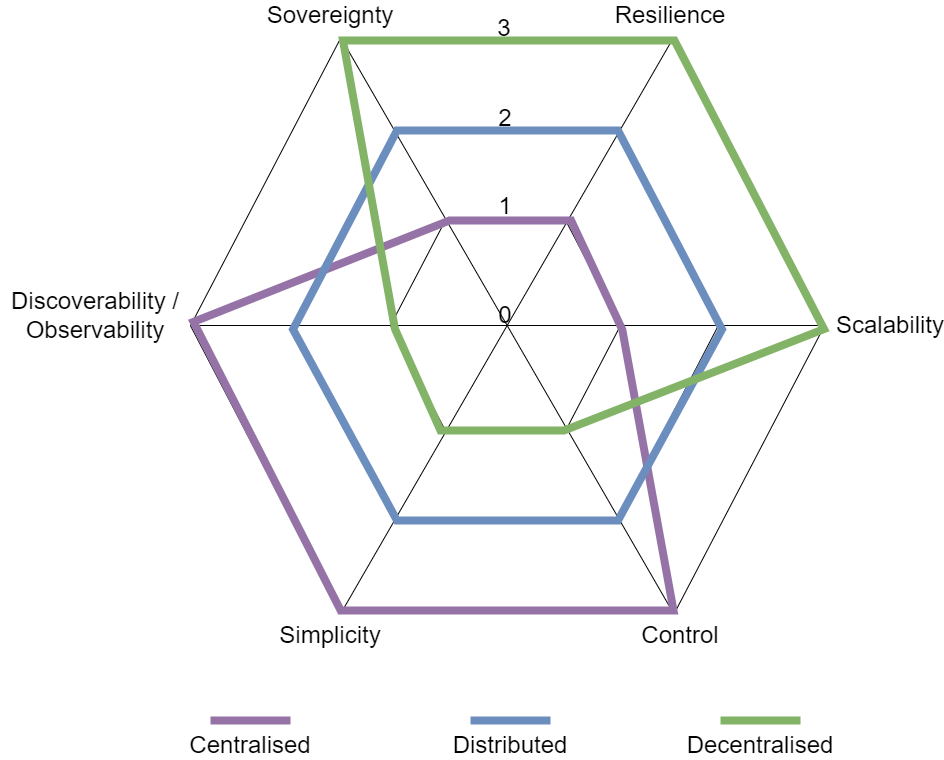

The diagram above was exported from draw.io. Its source (the exported page's mxGraphModel, read from the mxfile embedded in the PNG):
<mxGraphModel dx="1156" dy="814" grid="1" gridSize="10" guides="1" tooltips="1" connect="1" arrows="1" fold="1" page="1" pageScale="1" pageWidth="1169" pageHeight="827" math="0" shadow="0">
  <root>
    <mxCell id="0" />
    <mxCell id="1" parent="0" />
    <mxCell id="xfQcaQVzjxKAck6M4oYu-5" value="" style="verticalLabelPosition=bottom;verticalAlign=top;html=1;shape=mxgraph.basic.6_point_star;aspect=fixed;strokeColor=none;" vertex="1" parent="1">
      <mxGeometry x="250" y="40" width="633.34" height="570" as="geometry" />
    </mxCell>
    <mxCell id="xfQcaQVzjxKAck6M4oYu-36" value="" style="endArrow=none;html=1;rounded=0;exitX=0.76;exitY=0;exitDx=0;exitDy=0;exitPerimeter=0;entryX=0.24;entryY=1;entryDx=0;entryDy=0;entryPerimeter=0;" edge="1" parent="1" source="xfQcaQVzjxKAck6M4oYu-5" target="xfQcaQVzjxKAck6M4oYu-5">
      <mxGeometry width="50" height="50" relative="1" as="geometry">
        <mxPoint x="920" y="210" as="sourcePoint" />
        <mxPoint x="950" y="110" as="targetPoint" />
      </mxGeometry>
    </mxCell>
    <mxCell id="xfQcaQVzjxKAck6M4oYu-37" value="" style="endArrow=none;html=1;rounded=0;exitX=0.24;exitY=0;exitDx=0;exitDy=0;exitPerimeter=0;entryX=0.76;entryY=1;entryDx=0;entryDy=0;entryPerimeter=0;" edge="1" parent="1" source="xfQcaQVzjxKAck6M4oYu-5" target="xfQcaQVzjxKAck6M4oYu-5">
      <mxGeometry width="50" height="50" relative="1" as="geometry">
        <mxPoint x="741" y="50" as="sourcePoint" />
        <mxPoint x="412" y="620" as="targetPoint" />
      </mxGeometry>
    </mxCell>
    <mxCell id="xfQcaQVzjxKAck6M4oYu-38" value="" style="endArrow=none;html=1;rounded=0;exitX=1;exitY=0.5;exitDx=0;exitDy=0;exitPerimeter=0;entryX=0;entryY=0.5;entryDx=0;entryDy=0;entryPerimeter=0;" edge="1" parent="1" source="xfQcaQVzjxKAck6M4oYu-5" target="xfQcaQVzjxKAck6M4oYu-5">
      <mxGeometry width="50" height="50" relative="1" as="geometry">
        <mxPoint x="751" y="60" as="sourcePoint" />
        <mxPoint x="422" y="630" as="targetPoint" />
      </mxGeometry>
    </mxCell>
    <object label="Frame" id="xfQcaQVzjxKAck6M4oYu-7">
      <mxCell parent="0" />
    </object>
    <mxCell id="xfQcaQVzjxKAck6M4oYu-8" value="" style="shape=hexagon;perimeter=hexagonPerimeter2;whiteSpace=wrap;html=1;fixedSize=1;size=150;fillColor=none;aspect=fixed;" vertex="1" parent="xfQcaQVzjxKAck6M4oYu-7">
      <mxGeometry x="250" y="38" width="634" height="574.54" as="geometry" />
    </mxCell>
    <mxCell id="xfQcaQVzjxKAck6M4oYu-9" value="Sovereignty" style="text;html=1;strokeColor=none;fillColor=none;align=center;verticalAlign=middle;whiteSpace=wrap;rounded=0;fontSize=24;" vertex="1" parent="xfQcaQVzjxKAck6M4oYu-7">
      <mxGeometry x="360" width="60" height="30" as="geometry" />
    </mxCell>
    <mxCell id="xfQcaQVzjxKAck6M4oYu-10" value="Resilience" style="text;html=1;strokeColor=none;fillColor=none;align=center;verticalAlign=middle;whiteSpace=wrap;rounded=0;fontSize=24;" vertex="1" parent="xfQcaQVzjxKAck6M4oYu-7">
      <mxGeometry x="700" width="60" height="30" as="geometry" />
    </mxCell>
    <mxCell id="xfQcaQVzjxKAck6M4oYu-11" value="Discoverability / Observability" style="text;html=1;strokeColor=none;fillColor=none;align=center;verticalAlign=middle;whiteSpace=wrap;rounded=0;fontSize=24;" vertex="1" parent="xfQcaQVzjxKAck6M4oYu-7">
      <mxGeometry x="60" y="300" width="190" height="30" as="geometry" />
    </mxCell>
    <mxCell id="xfQcaQVzjxKAck6M4oYu-12" value="Simplicity" style="text;html=1;strokeColor=none;fillColor=none;align=center;verticalAlign=middle;whiteSpace=wrap;rounded=0;fontSize=24;" vertex="1" parent="xfQcaQVzjxKAck6M4oYu-7">
      <mxGeometry x="360" y="620" width="60" height="30" as="geometry" />
    </mxCell>
    <mxCell id="xfQcaQVzjxKAck6M4oYu-13" value="Control" style="text;html=1;strokeColor=none;fillColor=none;align=center;verticalAlign=middle;whiteSpace=wrap;rounded=0;fontSize=24;" vertex="1" parent="xfQcaQVzjxKAck6M4oYu-7">
      <mxGeometry x="710" y="620" width="60" height="30" as="geometry" />
    </mxCell>
    <mxCell id="xfQcaQVzjxKAck6M4oYu-14" value="Scalability" style="text;html=1;strokeColor=none;fillColor=none;align=center;verticalAlign=middle;whiteSpace=wrap;rounded=0;fontSize=24;" vertex="1" parent="xfQcaQVzjxKAck6M4oYu-7">
      <mxGeometry x="920" y="310" width="60" height="30" as="geometry" />
    </mxCell>
    <mxCell id="xfQcaQVzjxKAck6M4oYu-16" value="" style="shape=hexagon;perimeter=hexagonPerimeter2;whiteSpace=wrap;html=1;fixedSize=1;size=100;fillColor=none;aspect=fixed;" vertex="1" parent="xfQcaQVzjxKAck6M4oYu-7">
      <mxGeometry x="353" y="132" width="425" height="385.45" as="geometry" />
    </mxCell>
    <mxCell id="xfQcaQVzjxKAck6M4oYu-17" value="" style="shape=hexagon;perimeter=hexagonPerimeter2;whiteSpace=wrap;html=1;fixedSize=1;size=54.809999999999945;fillColor=none;aspect=fixed;" vertex="1" parent="xfQcaQVzjxKAck6M4oYu-7">
      <mxGeometry x="450" y="220" width="230" height="210" as="geometry" />
    </mxCell>
    <mxCell id="xfQcaQVzjxKAck6M4oYu-21" value="0" style="text;html=1;strokeColor=none;fillColor=none;align=center;verticalAlign=middle;whiteSpace=wrap;rounded=0;fontSize=24;" vertex="1" parent="xfQcaQVzjxKAck6M4oYu-7">
      <mxGeometry x="535" y="300" width="60" height="30" as="geometry" />
    </mxCell>
    <mxCell id="xfQcaQVzjxKAck6M4oYu-22" value="1" style="text;html=1;strokeColor=none;fillColor=none;align=center;verticalAlign=middle;whiteSpace=wrap;rounded=0;fontSize=24;" vertex="1" parent="xfQcaQVzjxKAck6M4oYu-7">
      <mxGeometry x="535" y="191" width="60" height="30" as="geometry" />
    </mxCell>
    <mxCell id="xfQcaQVzjxKAck6M4oYu-23" value="2" style="text;html=1;strokeColor=none;fillColor=none;align=center;verticalAlign=middle;whiteSpace=wrap;rounded=0;fontSize=24;" vertex="1" parent="xfQcaQVzjxKAck6M4oYu-7">
      <mxGeometry x="535" y="103" width="60" height="30" as="geometry" />
    </mxCell>
    <mxCell id="xfQcaQVzjxKAck6M4oYu-24" value="3" style="text;html=1;strokeColor=none;fillColor=none;align=center;verticalAlign=middle;whiteSpace=wrap;rounded=0;fontSize=24;" vertex="1" parent="xfQcaQVzjxKAck6M4oYu-7">
      <mxGeometry x="534" y="13" width="60" height="30" as="geometry" />
    </mxCell>
    <mxCell id="xfQcaQVzjxKAck6M4oYu-29" value="" style="endArrow=none;html=1;rounded=0;strokeWidth=8;fillColor=#e1d5e7;strokeColor=#9673a6;" edge="1" parent="xfQcaQVzjxKAck6M4oYu-7">
      <mxGeometry width="50" height="50" relative="1" as="geometry">
        <mxPoint x="270" y="720" as="sourcePoint" />
        <mxPoint x="350" y="720" as="targetPoint" />
      </mxGeometry>
    </mxCell>
    <mxCell id="xfQcaQVzjxKAck6M4oYu-30" value="" style="endArrow=none;html=1;rounded=0;strokeWidth=8;fillColor=#dae8fc;strokeColor=#6c8ebf;" edge="1" parent="xfQcaQVzjxKAck6M4oYu-7">
      <mxGeometry width="50" height="50" relative="1" as="geometry">
        <mxPoint x="530" y="720" as="sourcePoint" />
        <mxPoint x="610" y="720" as="targetPoint" />
      </mxGeometry>
    </mxCell>
    <mxCell id="xfQcaQVzjxKAck6M4oYu-31" value="" style="endArrow=none;html=1;rounded=0;strokeWidth=8;fillColor=#d5e8d4;strokeColor=#82b366;" edge="1" parent="xfQcaQVzjxKAck6M4oYu-7">
      <mxGeometry width="50" height="50" relative="1" as="geometry">
        <mxPoint x="780" y="720" as="sourcePoint" />
        <mxPoint x="860" y="720" as="targetPoint" />
      </mxGeometry>
    </mxCell>
    <mxCell id="xfQcaQVzjxKAck6M4oYu-32" value="Centralised" style="text;html=1;strokeColor=none;fillColor=none;align=center;verticalAlign=middle;whiteSpace=wrap;rounded=0;fontSize=24;" vertex="1" parent="xfQcaQVzjxKAck6M4oYu-7">
      <mxGeometry x="280" y="730" width="60" height="30" as="geometry" />
    </mxCell>
    <mxCell id="xfQcaQVzjxKAck6M4oYu-33" value="Distributed" style="text;html=1;strokeColor=none;fillColor=none;align=center;verticalAlign=middle;whiteSpace=wrap;rounded=0;fontSize=24;" vertex="1" parent="xfQcaQVzjxKAck6M4oYu-7">
      <mxGeometry x="540" y="730" width="60" height="30" as="geometry" />
    </mxCell>
    <mxCell id="xfQcaQVzjxKAck6M4oYu-34" value="Decentralised" style="text;html=1;strokeColor=none;fillColor=none;align=center;verticalAlign=middle;whiteSpace=wrap;rounded=0;fontSize=24;" vertex="1" parent="xfQcaQVzjxKAck6M4oYu-7">
      <mxGeometry x="790" y="730" width="60" height="30" as="geometry" />
    </mxCell>
    <object label="Centralised" id="xfQcaQVzjxKAck6M4oYu-18">
      <mxCell parent="0" />
    </object>
    <mxCell id="xfQcaQVzjxKAck6M4oYu-26" value="" style="verticalLabelPosition=bottom;verticalAlign=top;html=1;shape=mxgraph.basic.polygon;polyCoords=[[0.4,0],[0.59,0],[0.67,0.28],[0.75,1],[0.23,1],[0,0.26]];polyline=0;fillColor=none;strokeWidth=8;strokeColor=#9673a6;" vertex="1" parent="xfQcaQVzjxKAck6M4oYu-18">
      <mxGeometry x="253" y="220" width="640" height="390" as="geometry" />
    </mxCell>
    <object label="Distributed" id="xfQcaQVzjxKAck6M4oYu-19">
      <mxCell parent="0" />
    </object>
    <mxCell id="xfQcaQVzjxKAck6M4oYu-27" value="" style="verticalLabelPosition=bottom;verticalAlign=top;html=1;shape=mxgraph.basic.polygon;polyCoords=[[0.31,0],[0.65,0],[0.81,0.51],[0.65,1],[0.31,1],[0.15,0.51]];polyline=0;fillColor=none;strokeWidth=8;strokeColor=#6c8ebf;" vertex="1" parent="xfQcaQVzjxKAck6M4oYu-19">
      <mxGeometry x="255" y="130" width="650" height="390" as="geometry" />
    </mxCell>
    <object label="Decentralised" id="xfQcaQVzjxKAck6M4oYu-20">
      <mxCell parent="0" />
    </object>
    <mxCell id="xfQcaQVzjxKAck6M4oYu-28" value="" style="verticalLabelPosition=bottom;verticalAlign=top;html=1;shape=mxgraph.basic.polygon;polyCoords=[[0.21,0],[0.72,0],[0.95,0.74],[0.55,1],[0.36,1],[0.29,0.74]];polyline=0;fillColor=none;strokeWidth=8;strokeColor=#82b366;" vertex="1" parent="xfQcaQVzjxKAck6M4oYu-20">
      <mxGeometry x="266" y="40" width="650" height="390" as="geometry" />
    </mxCell>
  </root>
</mxGraphModel>